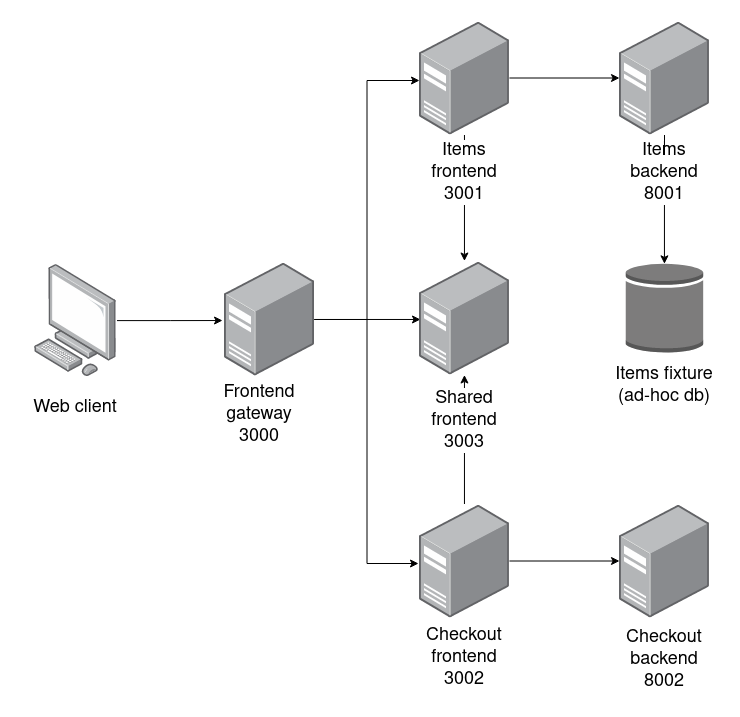

The diagram above was exported from draw.io. Its source (the exported page's mxGraphModel, read from the mxfile embedded in the PNG):
<mxGraphModel dx="1350" dy="763" grid="1" gridSize="10" guides="1" tooltips="1" connect="1" arrows="1" fold="1" page="1" pageScale="1" pageWidth="850" pageHeight="1100" math="0" shadow="0">
  <root>
    <mxCell id="0" />
    <mxCell id="1" parent="0" />
    <mxCell id="v5s7l4NuHbfBJwnLx8l4-27" style="edgeStyle=orthogonalEdgeStyle;rounded=0;orthogonalLoop=1;jettySize=auto;html=1;entryX=-0.022;entryY=0.509;entryDx=0;entryDy=0;entryPerimeter=0;fontSize=18;" edge="1" parent="1" source="v5s7l4NuHbfBJwnLx8l4-12" target="v5s7l4NuHbfBJwnLx8l4-13">
      <mxGeometry relative="1" as="geometry" />
    </mxCell>
    <mxCell id="v5s7l4NuHbfBJwnLx8l4-12" value="" style="points=[];aspect=fixed;html=1;align=center;shadow=0;dashed=0;image;image=img/lib/allied_telesis/computer_and_terminals/Personal_Computer.svg;" vertex="1" parent="1">
      <mxGeometry x="40" y="252.2" width="82.49" height="111.8" as="geometry" />
    </mxCell>
    <mxCell id="v5s7l4NuHbfBJwnLx8l4-29" style="edgeStyle=orthogonalEdgeStyle;rounded=0;orthogonalLoop=1;jettySize=auto;html=1;entryX=0.011;entryY=0.513;entryDx=0;entryDy=0;entryPerimeter=0;fontSize=18;" edge="1" parent="1" source="v5s7l4NuHbfBJwnLx8l4-13" target="v5s7l4NuHbfBJwnLx8l4-15">
      <mxGeometry relative="1" as="geometry" />
    </mxCell>
    <mxCell id="v5s7l4NuHbfBJwnLx8l4-30" style="edgeStyle=orthogonalEdgeStyle;rounded=0;orthogonalLoop=1;jettySize=auto;html=1;entryX=0;entryY=0.522;entryDx=0;entryDy=0;entryPerimeter=0;fontSize=18;" edge="1" parent="1" source="v5s7l4NuHbfBJwnLx8l4-13" target="v5s7l4NuHbfBJwnLx8l4-14">
      <mxGeometry relative="1" as="geometry" />
    </mxCell>
    <mxCell id="v5s7l4NuHbfBJwnLx8l4-31" style="edgeStyle=orthogonalEdgeStyle;rounded=0;orthogonalLoop=1;jettySize=auto;html=1;entryX=-0.011;entryY=0.522;entryDx=0;entryDy=0;entryPerimeter=0;fontSize=18;" edge="1" parent="1" source="v5s7l4NuHbfBJwnLx8l4-13" target="v5s7l4NuHbfBJwnLx8l4-16">
      <mxGeometry relative="1" as="geometry" />
    </mxCell>
    <mxCell id="v5s7l4NuHbfBJwnLx8l4-13" value="" style="points=[];aspect=fixed;html=1;align=center;shadow=0;dashed=0;image;image=img/lib/allied_telesis/computer_and_terminals/Server_Desktop.svg;" vertex="1" parent="1">
      <mxGeometry x="230" y="250" width="89.93" height="114" as="geometry" />
    </mxCell>
    <mxCell id="v5s7l4NuHbfBJwnLx8l4-32" style="edgeStyle=orthogonalEdgeStyle;rounded=0;orthogonalLoop=1;jettySize=auto;html=1;fontSize=18;" edge="1" parent="1" source="v5s7l4NuHbfBJwnLx8l4-14" target="v5s7l4NuHbfBJwnLx8l4-15">
      <mxGeometry relative="1" as="geometry" />
    </mxCell>
    <mxCell id="v5s7l4NuHbfBJwnLx8l4-34" style="edgeStyle=orthogonalEdgeStyle;rounded=0;orthogonalLoop=1;jettySize=auto;html=1;fontSize=18;" edge="1" parent="1" source="v5s7l4NuHbfBJwnLx8l4-14" target="v5s7l4NuHbfBJwnLx8l4-17">
      <mxGeometry relative="1" as="geometry" />
    </mxCell>
    <mxCell id="v5s7l4NuHbfBJwnLx8l4-14" value="" style="points=[];aspect=fixed;html=1;align=center;shadow=0;dashed=0;image;image=img/lib/allied_telesis/computer_and_terminals/Server_Desktop.svg;" vertex="1" parent="1">
      <mxGeometry x="425" y="8.500000000000014" width="89.93" height="114" as="geometry" />
    </mxCell>
    <mxCell id="v5s7l4NuHbfBJwnLx8l4-15" value="" style="points=[];aspect=fixed;html=1;align=center;shadow=0;dashed=0;image;image=img/lib/allied_telesis/computer_and_terminals/Server_Desktop.svg;" vertex="1" parent="1">
      <mxGeometry x="425" y="248.5" width="89.93" height="114" as="geometry" />
    </mxCell>
    <mxCell id="v5s7l4NuHbfBJwnLx8l4-33" style="edgeStyle=orthogonalEdgeStyle;rounded=0;orthogonalLoop=1;jettySize=auto;html=1;fontSize=18;" edge="1" parent="1" source="v5s7l4NuHbfBJwnLx8l4-16" target="v5s7l4NuHbfBJwnLx8l4-15">
      <mxGeometry relative="1" as="geometry" />
    </mxCell>
    <mxCell id="v5s7l4NuHbfBJwnLx8l4-35" style="edgeStyle=orthogonalEdgeStyle;rounded=0;orthogonalLoop=1;jettySize=auto;html=1;fontSize=18;" edge="1" parent="1" source="v5s7l4NuHbfBJwnLx8l4-16" target="v5s7l4NuHbfBJwnLx8l4-18">
      <mxGeometry relative="1" as="geometry" />
    </mxCell>
    <mxCell id="v5s7l4NuHbfBJwnLx8l4-16" value="" style="points=[];aspect=fixed;html=1;align=center;shadow=0;dashed=0;image;image=img/lib/allied_telesis/computer_and_terminals/Server_Desktop.svg;" vertex="1" parent="1">
      <mxGeometry x="425" y="491.5" width="89.93" height="114" as="geometry" />
    </mxCell>
    <mxCell id="v5s7l4NuHbfBJwnLx8l4-40" style="edgeStyle=orthogonalEdgeStyle;rounded=0;orthogonalLoop=1;jettySize=auto;html=1;entryX=0.5;entryY=0.015;entryDx=0;entryDy=0;entryPerimeter=0;fontSize=18;startArrow=none;" edge="1" parent="1" source="v5s7l4NuHbfBJwnLx8l4-24" target="v5s7l4NuHbfBJwnLx8l4-37">
      <mxGeometry relative="1" as="geometry" />
    </mxCell>
    <mxCell id="v5s7l4NuHbfBJwnLx8l4-17" value="" style="points=[];aspect=fixed;html=1;align=center;shadow=0;dashed=0;image;image=img/lib/allied_telesis/computer_and_terminals/Server_Desktop.svg;" vertex="1" parent="1">
      <mxGeometry x="625" y="8.5" width="89.93" height="114" as="geometry" />
    </mxCell>
    <mxCell id="v5s7l4NuHbfBJwnLx8l4-18" value="" style="points=[];aspect=fixed;html=1;align=center;shadow=0;dashed=0;image;image=img/lib/allied_telesis/computer_and_terminals/Server_Desktop.svg;" vertex="1" parent="1">
      <mxGeometry x="625" y="491.5" width="89.93" height="114" as="geometry" />
    </mxCell>
    <mxCell id="v5s7l4NuHbfBJwnLx8l4-19" value="Web client" style="text;html=1;strokeColor=none;fillColor=none;align=center;verticalAlign=middle;whiteSpace=wrap;rounded=0;fontSize=18;" vertex="1" parent="1">
      <mxGeometry x="26.24" y="370" width="110" height="50" as="geometry" />
    </mxCell>
    <mxCell id="v5s7l4NuHbfBJwnLx8l4-20" value="&lt;div&gt;Frontend gateway&lt;/div&gt;&lt;div&gt;3000&lt;br&gt;&lt;/div&gt;" style="text;html=1;strokeColor=none;fillColor=none;align=center;verticalAlign=middle;whiteSpace=wrap;rounded=0;fontSize=18;" vertex="1" parent="1">
      <mxGeometry x="209.93" y="364" width="110" height="76" as="geometry" />
    </mxCell>
    <mxCell id="v5s7l4NuHbfBJwnLx8l4-21" value="&lt;div&gt;Shared&lt;/div&gt;&lt;div&gt;frontend&lt;/div&gt;&lt;div&gt;3003&lt;br&gt;&lt;/div&gt;" style="text;html=1;strokeColor=none;fillColor=none;align=center;verticalAlign=middle;whiteSpace=wrap;rounded=0;fontSize=18;labelBackgroundColor=default;" vertex="1" parent="1">
      <mxGeometry x="414.96" y="370" width="110" height="76" as="geometry" />
    </mxCell>
    <mxCell id="v5s7l4NuHbfBJwnLx8l4-22" value="&lt;div&gt;Checkout&lt;br&gt;&lt;/div&gt;&lt;div&gt;frontend&lt;/div&gt;&lt;div&gt;3002&lt;/div&gt;" style="text;html=1;strokeColor=none;fillColor=none;align=center;verticalAlign=middle;whiteSpace=wrap;rounded=0;fontSize=18;" vertex="1" parent="1">
      <mxGeometry x="414.96" y="610" width="110" height="70" as="geometry" />
    </mxCell>
    <mxCell id="v5s7l4NuHbfBJwnLx8l4-23" value="&lt;div&gt;Items&lt;br&gt;&lt;/div&gt;&lt;div&gt;frontend&lt;/div&gt;&lt;div&gt;3001&lt;br&gt;&lt;/div&gt;" style="text;html=1;strokeColor=none;fillColor=none;align=center;verticalAlign=middle;whiteSpace=wrap;rounded=0;fontSize=18;labelBackgroundColor=default;" vertex="1" parent="1">
      <mxGeometry x="414.96" y="130" width="110" height="60" as="geometry" />
    </mxCell>
    <mxCell id="v5s7l4NuHbfBJwnLx8l4-26" value="&lt;div&gt;Checkout&lt;br&gt;&lt;/div&gt;&lt;div&gt;backend&lt;/div&gt;&lt;div&gt;8002&lt;br&gt;&lt;/div&gt;" style="text;html=1;strokeColor=none;fillColor=none;align=center;verticalAlign=middle;whiteSpace=wrap;rounded=0;fontSize=18;" vertex="1" parent="1">
      <mxGeometry x="614.96" y="610" width="110" height="74.5" as="geometry" />
    </mxCell>
    <mxCell id="v5s7l4NuHbfBJwnLx8l4-37" value="" style="outlineConnect=0;dashed=0;verticalLabelPosition=bottom;verticalAlign=top;align=center;html=1;shape=mxgraph.aws3.generic_database;fillColor=#7D7C7C;gradientColor=none;labelBackgroundColor=default;fontSize=18;" vertex="1" parent="1">
      <mxGeometry x="631.24" y="250" width="77.43" height="90" as="geometry" />
    </mxCell>
    <mxCell id="v5s7l4NuHbfBJwnLx8l4-38" value="&lt;div&gt;Items fixture (ad-hoc db)&lt;br&gt;&lt;/div&gt;" style="text;html=1;strokeColor=none;fillColor=none;align=center;verticalAlign=middle;whiteSpace=wrap;rounded=0;fontSize=18;" vertex="1" parent="1">
      <mxGeometry x="614.96" y="340" width="110" height="65" as="geometry" />
    </mxCell>
    <mxCell id="v5s7l4NuHbfBJwnLx8l4-24" value="&lt;div&gt;Items&lt;br&gt;&lt;/div&gt;&lt;div&gt;backend&lt;/div&gt;&lt;div&gt;8001&lt;br&gt;&lt;/div&gt;" style="text;html=1;strokeColor=none;fillColor=none;align=center;verticalAlign=middle;whiteSpace=wrap;rounded=0;fontSize=18;labelBackgroundColor=default;" vertex="1" parent="1">
      <mxGeometry x="614.95" y="127.5" width="110" height="65" as="geometry" />
    </mxCell>
    <mxCell id="v5s7l4NuHbfBJwnLx8l4-41" value="" style="edgeStyle=orthogonalEdgeStyle;rounded=0;orthogonalLoop=1;jettySize=auto;html=1;entryX=0.5;entryY=0.015;entryDx=0;entryDy=0;entryPerimeter=0;fontSize=18;endArrow=none;" edge="1" parent="1" source="v5s7l4NuHbfBJwnLx8l4-17" target="v5s7l4NuHbfBJwnLx8l4-24">
      <mxGeometry relative="1" as="geometry">
        <mxPoint x="670" y="122.5" as="sourcePoint" />
        <mxPoint x="669.9549999999999" y="251.35000000000002" as="targetPoint" />
      </mxGeometry>
    </mxCell>
  </root>
</mxGraphModel>